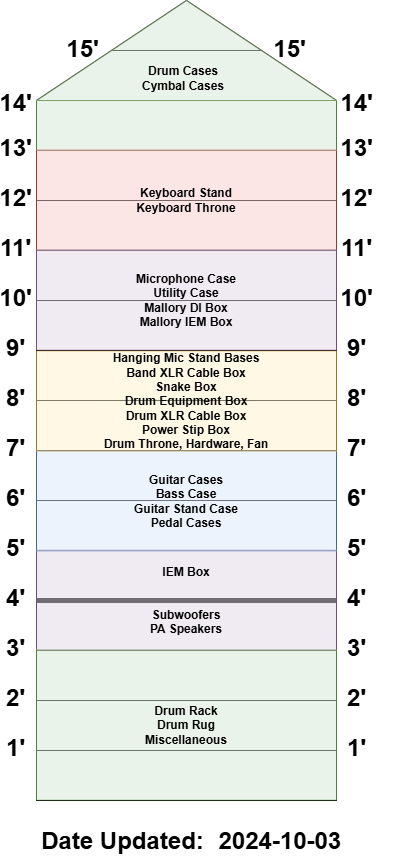

The diagram above was exported from draw.io. Its source (the exported page's mxGraphModel, read from the mxfile embedded in the PNG):
<mxGraphModel dx="2019" dy="1109" grid="1" gridSize="10" guides="1" tooltips="1" connect="1" arrows="1" fold="1" page="1" pageScale="1" pageWidth="850" pageHeight="1100" math="0" shadow="0">
  <root>
    <mxCell id="0" />
    <mxCell id="1" parent="0" />
    <mxCell id="nhZHOeeMNoCa2xDWZXQW-58" value="" style="group" vertex="1" connectable="0" parent="1">
      <mxGeometry x="226" y="150" width="398" height="801.5" as="geometry" />
    </mxCell>
    <mxCell id="nhZHOeeMNoCa2xDWZXQW-53" value="" style="group" connectable="0" vertex="1" parent="nhZHOeeMNoCa2xDWZXQW-58">
      <mxGeometry x="8" width="390" height="800" as="geometry" />
    </mxCell>
    <mxCell id="nhZHOeeMNoCa2xDWZXQW-17" value="&lt;font style=&quot;font-size: 24px;&quot;&gt;1'&lt;/font&gt;" style="text;strokeColor=none;align=center;fillColor=none;html=1;verticalAlign=middle;whiteSpace=wrap;rounded=0;fontStyle=1" vertex="1" parent="nhZHOeeMNoCa2xDWZXQW-58">
      <mxGeometry y="740" width="15" height="15" as="geometry" />
    </mxCell>
    <mxCell id="nhZHOeeMNoCa2xDWZXQW-18" value="&lt;font style=&quot;font-size: 24px;&quot;&gt;1'&lt;/font&gt;" style="text;strokeColor=none;align=center;fillColor=none;html=1;verticalAlign=middle;whiteSpace=wrap;rounded=0;fontStyle=1" vertex="1" parent="nhZHOeeMNoCa2xDWZXQW-58">
      <mxGeometry x="341" y="740" width="15" height="15" as="geometry" />
    </mxCell>
    <mxCell id="nhZHOeeMNoCa2xDWZXQW-19" value="&lt;font style=&quot;font-size: 24px;&quot;&gt;2'&lt;/font&gt;" style="text;strokeColor=none;align=center;fillColor=none;html=1;verticalAlign=middle;whiteSpace=wrap;rounded=0;fontStyle=1" vertex="1" parent="nhZHOeeMNoCa2xDWZXQW-58">
      <mxGeometry y="690" width="15" height="15" as="geometry" />
    </mxCell>
    <mxCell id="nhZHOeeMNoCa2xDWZXQW-20" value="&lt;font style=&quot;font-size: 24px;&quot;&gt;2'&lt;/font&gt;" style="text;strokeColor=none;align=center;fillColor=none;html=1;verticalAlign=middle;whiteSpace=wrap;rounded=0;fontStyle=1" vertex="1" parent="nhZHOeeMNoCa2xDWZXQW-58">
      <mxGeometry x="341" y="690" width="15" height="15" as="geometry" />
    </mxCell>
    <mxCell id="nhZHOeeMNoCa2xDWZXQW-21" value="&lt;font style=&quot;font-size: 24px;&quot;&gt;3'&lt;/font&gt;" style="text;strokeColor=none;align=center;fillColor=none;html=1;verticalAlign=middle;whiteSpace=wrap;rounded=0;fontStyle=1" vertex="1" parent="nhZHOeeMNoCa2xDWZXQW-58">
      <mxGeometry y="640" width="15" height="15" as="geometry" />
    </mxCell>
    <mxCell id="nhZHOeeMNoCa2xDWZXQW-22" value="&lt;font style=&quot;font-size: 24px;&quot;&gt;3'&lt;/font&gt;" style="text;strokeColor=none;align=center;fillColor=none;html=1;verticalAlign=middle;whiteSpace=wrap;rounded=0;fontStyle=1" vertex="1" parent="nhZHOeeMNoCa2xDWZXQW-58">
      <mxGeometry x="341" y="640" width="15" height="15" as="geometry" />
    </mxCell>
    <mxCell id="nhZHOeeMNoCa2xDWZXQW-23" value="&lt;font style=&quot;font-size: 24px;&quot;&gt;4'&lt;/font&gt;" style="text;strokeColor=none;align=center;fillColor=none;html=1;verticalAlign=middle;whiteSpace=wrap;rounded=0;fontStyle=1" vertex="1" parent="nhZHOeeMNoCa2xDWZXQW-58">
      <mxGeometry y="590" width="15" height="15" as="geometry" />
    </mxCell>
    <mxCell id="nhZHOeeMNoCa2xDWZXQW-24" value="&lt;font style=&quot;font-size: 24px;&quot;&gt;4'&lt;/font&gt;" style="text;strokeColor=none;align=center;fillColor=none;html=1;verticalAlign=middle;whiteSpace=wrap;rounded=0;fontStyle=1" vertex="1" parent="nhZHOeeMNoCa2xDWZXQW-58">
      <mxGeometry x="341" y="590" width="15" height="15" as="geometry" />
    </mxCell>
    <mxCell id="nhZHOeeMNoCa2xDWZXQW-25" value="&lt;font style=&quot;font-size: 24px;&quot;&gt;5'&lt;/font&gt;" style="text;strokeColor=none;align=center;fillColor=none;html=1;verticalAlign=middle;whiteSpace=wrap;rounded=0;fontStyle=1" vertex="1" parent="nhZHOeeMNoCa2xDWZXQW-58">
      <mxGeometry y="540" width="15" height="15" as="geometry" />
    </mxCell>
    <mxCell id="nhZHOeeMNoCa2xDWZXQW-26" value="&lt;font style=&quot;font-size: 24px;&quot;&gt;5'&lt;/font&gt;" style="text;strokeColor=none;align=center;fillColor=none;html=1;verticalAlign=middle;whiteSpace=wrap;rounded=0;fontStyle=1" vertex="1" parent="nhZHOeeMNoCa2xDWZXQW-58">
      <mxGeometry x="341" y="540" width="15" height="15" as="geometry" />
    </mxCell>
    <mxCell id="nhZHOeeMNoCa2xDWZXQW-27" value="&lt;font style=&quot;font-size: 24px;&quot;&gt;6'&lt;/font&gt;" style="text;strokeColor=none;align=center;fillColor=none;html=1;verticalAlign=middle;whiteSpace=wrap;rounded=0;fontStyle=1" vertex="1" parent="nhZHOeeMNoCa2xDWZXQW-58">
      <mxGeometry y="490" width="15" height="15" as="geometry" />
    </mxCell>
    <mxCell id="nhZHOeeMNoCa2xDWZXQW-28" value="&lt;font style=&quot;font-size: 24px;&quot;&gt;6'&lt;/font&gt;" style="text;strokeColor=none;align=center;fillColor=none;html=1;verticalAlign=middle;whiteSpace=wrap;rounded=0;fontStyle=1" vertex="1" parent="nhZHOeeMNoCa2xDWZXQW-58">
      <mxGeometry x="341" y="490" width="15" height="15" as="geometry" />
    </mxCell>
    <mxCell id="nhZHOeeMNoCa2xDWZXQW-34" value="&lt;font style=&quot;font-size: 24px;&quot;&gt;7'&lt;/font&gt;" style="text;strokeColor=none;align=center;fillColor=none;html=1;verticalAlign=middle;whiteSpace=wrap;rounded=0;fontStyle=1" vertex="1" parent="nhZHOeeMNoCa2xDWZXQW-58">
      <mxGeometry y="440" width="15" height="15" as="geometry" />
    </mxCell>
    <mxCell id="nhZHOeeMNoCa2xDWZXQW-35" value="&lt;font style=&quot;font-size: 24px;&quot;&gt;7'&lt;/font&gt;" style="text;strokeColor=none;align=center;fillColor=none;html=1;verticalAlign=middle;whiteSpace=wrap;rounded=0;fontStyle=1" vertex="1" parent="nhZHOeeMNoCa2xDWZXQW-58">
      <mxGeometry x="341" y="440" width="15" height="15" as="geometry" />
    </mxCell>
    <mxCell id="nhZHOeeMNoCa2xDWZXQW-36" value="&lt;font style=&quot;font-size: 24px;&quot;&gt;8'&lt;/font&gt;" style="text;strokeColor=none;align=center;fillColor=none;html=1;verticalAlign=middle;whiteSpace=wrap;rounded=0;fontStyle=1" vertex="1" parent="nhZHOeeMNoCa2xDWZXQW-58">
      <mxGeometry y="390" width="15" height="15" as="geometry" />
    </mxCell>
    <mxCell id="nhZHOeeMNoCa2xDWZXQW-37" value="&lt;font style=&quot;font-size: 24px;&quot;&gt;8'&lt;/font&gt;" style="text;strokeColor=none;align=center;fillColor=none;html=1;verticalAlign=middle;whiteSpace=wrap;rounded=0;fontStyle=1" vertex="1" parent="nhZHOeeMNoCa2xDWZXQW-58">
      <mxGeometry x="341" y="390" width="15" height="15" as="geometry" />
    </mxCell>
    <mxCell id="nhZHOeeMNoCa2xDWZXQW-38" value="&lt;font style=&quot;font-size: 24px;&quot;&gt;9'&lt;/font&gt;" style="text;strokeColor=none;align=center;fillColor=none;html=1;verticalAlign=middle;whiteSpace=wrap;rounded=0;fontStyle=1" vertex="1" parent="nhZHOeeMNoCa2xDWZXQW-58">
      <mxGeometry y="340" width="15" height="15" as="geometry" />
    </mxCell>
    <mxCell id="nhZHOeeMNoCa2xDWZXQW-39" value="&lt;font style=&quot;font-size: 24px;&quot;&gt;9'&lt;/font&gt;" style="text;strokeColor=none;align=center;fillColor=none;html=1;verticalAlign=middle;whiteSpace=wrap;rounded=0;fontStyle=1" vertex="1" parent="nhZHOeeMNoCa2xDWZXQW-58">
      <mxGeometry x="341" y="340" width="15" height="15" as="geometry" />
    </mxCell>
    <mxCell id="nhZHOeeMNoCa2xDWZXQW-40" value="&lt;font style=&quot;font-size: 24px;&quot;&gt;10'&lt;/font&gt;" style="text;strokeColor=none;align=center;fillColor=none;html=1;verticalAlign=middle;whiteSpace=wrap;rounded=0;fontStyle=1" vertex="1" parent="nhZHOeeMNoCa2xDWZXQW-58">
      <mxGeometry y="290" width="15" height="15" as="geometry" />
    </mxCell>
    <mxCell id="nhZHOeeMNoCa2xDWZXQW-41" value="&lt;font style=&quot;font-size: 24px;&quot;&gt;10'&lt;/font&gt;" style="text;strokeColor=none;align=center;fillColor=none;html=1;verticalAlign=middle;whiteSpace=wrap;rounded=0;fontStyle=1" vertex="1" parent="nhZHOeeMNoCa2xDWZXQW-58">
      <mxGeometry x="341" y="290" width="15" height="15" as="geometry" />
    </mxCell>
    <mxCell id="nhZHOeeMNoCa2xDWZXQW-42" value="&lt;font style=&quot;font-size: 24px;&quot;&gt;11'&lt;/font&gt;" style="text;strokeColor=none;align=center;fillColor=none;html=1;verticalAlign=middle;whiteSpace=wrap;rounded=0;fontStyle=1" vertex="1" parent="nhZHOeeMNoCa2xDWZXQW-58">
      <mxGeometry y="240" width="15" height="15" as="geometry" />
    </mxCell>
    <mxCell id="nhZHOeeMNoCa2xDWZXQW-43" value="&lt;font style=&quot;font-size: 24px;&quot;&gt;11'&lt;/font&gt;" style="text;strokeColor=none;align=center;fillColor=none;html=1;verticalAlign=middle;whiteSpace=wrap;rounded=0;fontStyle=1" vertex="1" parent="nhZHOeeMNoCa2xDWZXQW-58">
      <mxGeometry x="341" y="240" width="15" height="15" as="geometry" />
    </mxCell>
    <mxCell id="nhZHOeeMNoCa2xDWZXQW-44" value="&lt;font style=&quot;font-size: 24px;&quot;&gt;12'&lt;/font&gt;" style="text;strokeColor=none;align=center;fillColor=none;html=1;verticalAlign=middle;whiteSpace=wrap;rounded=0;fontStyle=1" vertex="1" parent="nhZHOeeMNoCa2xDWZXQW-58">
      <mxGeometry y="190" width="15" height="15" as="geometry" />
    </mxCell>
    <mxCell id="nhZHOeeMNoCa2xDWZXQW-45" value="&lt;font style=&quot;font-size: 24px;&quot;&gt;12'&lt;/font&gt;" style="text;strokeColor=none;align=center;fillColor=none;html=1;verticalAlign=middle;whiteSpace=wrap;rounded=0;fontStyle=1" vertex="1" parent="nhZHOeeMNoCa2xDWZXQW-58">
      <mxGeometry x="341" y="190" width="15" height="15" as="geometry" />
    </mxCell>
    <mxCell id="nhZHOeeMNoCa2xDWZXQW-46" value="&lt;font style=&quot;font-size: 24px;&quot;&gt;13'&lt;/font&gt;" style="text;strokeColor=none;align=center;fillColor=none;html=1;verticalAlign=middle;whiteSpace=wrap;rounded=0;fontStyle=1" vertex="1" parent="nhZHOeeMNoCa2xDWZXQW-58">
      <mxGeometry y="140" width="15" height="15" as="geometry" />
    </mxCell>
    <mxCell id="nhZHOeeMNoCa2xDWZXQW-47" value="&lt;font style=&quot;font-size: 24px;&quot;&gt;13'&lt;/font&gt;" style="text;strokeColor=none;align=center;fillColor=none;html=1;verticalAlign=middle;whiteSpace=wrap;rounded=0;fontStyle=1" vertex="1" parent="nhZHOeeMNoCa2xDWZXQW-58">
      <mxGeometry x="341" y="140" width="15" height="15" as="geometry" />
    </mxCell>
    <mxCell id="nhZHOeeMNoCa2xDWZXQW-48" value="&lt;font style=&quot;font-size: 24px;&quot;&gt;14'&lt;/font&gt;" style="text;strokeColor=none;align=center;fillColor=none;html=1;verticalAlign=middle;whiteSpace=wrap;rounded=0;fontStyle=1" vertex="1" parent="nhZHOeeMNoCa2xDWZXQW-58">
      <mxGeometry y="95" width="15" height="15" as="geometry" />
    </mxCell>
    <mxCell id="nhZHOeeMNoCa2xDWZXQW-49" value="&lt;font style=&quot;font-size: 24px;&quot;&gt;14'&lt;/font&gt;" style="text;strokeColor=none;align=center;fillColor=none;html=1;verticalAlign=middle;whiteSpace=wrap;rounded=0;fontStyle=1" vertex="1" parent="nhZHOeeMNoCa2xDWZXQW-58">
      <mxGeometry x="341" y="95" width="15" height="15" as="geometry" />
    </mxCell>
    <mxCell id="nhZHOeeMNoCa2xDWZXQW-1" value="" style="rounded=0;whiteSpace=wrap;html=1;" vertex="1" parent="nhZHOeeMNoCa2xDWZXQW-58">
      <mxGeometry x="28" y="100" width="300" height="700" as="geometry" />
    </mxCell>
    <mxCell id="nhZHOeeMNoCa2xDWZXQW-7" value="" style="endArrow=none;html=1;rounded=0;exitX=0;exitY=0.1;exitDx=0;exitDy=0;exitPerimeter=0;entryX=1;entryY=0.102;entryDx=0;entryDy=0;entryPerimeter=0;" edge="1" parent="nhZHOeeMNoCa2xDWZXQW-58">
      <mxGeometry width="50" height="50" relative="1" as="geometry">
        <mxPoint x="28" y="150" as="sourcePoint" />
        <mxPoint x="328" y="150" as="targetPoint" />
      </mxGeometry>
    </mxCell>
    <mxCell id="nhZHOeeMNoCa2xDWZXQW-8" value="" style="endArrow=none;html=1;rounded=0;entryX=1;entryY=0.202;entryDx=0;entryDy=0;entryPerimeter=0;" edge="1" parent="nhZHOeeMNoCa2xDWZXQW-58">
      <mxGeometry width="50" height="50" relative="1" as="geometry">
        <mxPoint x="28" y="200" as="sourcePoint" />
        <mxPoint x="328" y="200" as="targetPoint" />
      </mxGeometry>
    </mxCell>
    <mxCell id="nhZHOeeMNoCa2xDWZXQW-9" value="" style="endArrow=none;html=1;rounded=0;exitX=0;exitY=0.295;exitDx=0;exitDy=0;exitPerimeter=0;entryX=1;entryY=0.296;entryDx=0;entryDy=0;entryPerimeter=0;" edge="1" parent="nhZHOeeMNoCa2xDWZXQW-58">
      <mxGeometry width="50" height="50" relative="1" as="geometry">
        <mxPoint x="28" y="250" as="sourcePoint" />
        <mxPoint x="328" y="250" as="targetPoint" />
      </mxGeometry>
    </mxCell>
    <mxCell id="nhZHOeeMNoCa2xDWZXQW-10" value="" style="endArrow=none;html=1;rounded=0;entryX=1;entryY=0.396;entryDx=0;entryDy=0;entryPerimeter=0;" edge="1" parent="nhZHOeeMNoCa2xDWZXQW-58">
      <mxGeometry width="50" height="50" relative="1" as="geometry">
        <mxPoint x="28" y="300" as="sourcePoint" />
        <mxPoint x="328" y="300" as="targetPoint" />
      </mxGeometry>
    </mxCell>
    <mxCell id="nhZHOeeMNoCa2xDWZXQW-11" value="" style="endArrow=none;html=1;rounded=0;exitX=0;exitY=0.5;exitDx=0;exitDy=0;entryX=1;entryY=0.5;entryDx=0;entryDy=0;" edge="1" parent="nhZHOeeMNoCa2xDWZXQW-58">
      <mxGeometry width="50" height="50" relative="1" as="geometry">
        <mxPoint x="28" y="350" as="sourcePoint" />
        <mxPoint x="328" y="350" as="targetPoint" />
      </mxGeometry>
    </mxCell>
    <mxCell id="nhZHOeeMNoCa2xDWZXQW-13" value="" style="endArrow=none;html=1;rounded=0;entryX=1;entryY=0.696;entryDx=0;entryDy=0;entryPerimeter=0;" edge="1" parent="nhZHOeeMNoCa2xDWZXQW-58">
      <mxGeometry width="50" height="50" relative="1" as="geometry">
        <mxPoint x="28" y="450" as="sourcePoint" />
        <mxPoint x="328" y="450" as="targetPoint" />
      </mxGeometry>
    </mxCell>
    <mxCell id="nhZHOeeMNoCa2xDWZXQW-14" value="" style="endArrow=none;html=1;rounded=0;entryX=1;entryY=0.796;entryDx=0;entryDy=0;entryPerimeter=0;exitX=0;exitY=0.797;exitDx=0;exitDy=0;exitPerimeter=0;" edge="1" parent="nhZHOeeMNoCa2xDWZXQW-58">
      <mxGeometry width="50" height="50" relative="1" as="geometry">
        <mxPoint x="28" y="500" as="sourcePoint" />
        <mxPoint x="328" y="500" as="targetPoint" />
      </mxGeometry>
    </mxCell>
    <mxCell id="nhZHOeeMNoCa2xDWZXQW-15" value="" style="endArrow=none;html=1;rounded=0;exitX=0;exitY=0.895;exitDx=0;exitDy=0;exitPerimeter=0;" edge="1" parent="nhZHOeeMNoCa2xDWZXQW-58">
      <mxGeometry width="50" height="50" relative="1" as="geometry">
        <mxPoint x="28" y="550" as="sourcePoint" />
        <mxPoint x="328" y="550" as="targetPoint" />
      </mxGeometry>
    </mxCell>
    <mxCell id="nhZHOeeMNoCa2xDWZXQW-29" value="" style="endArrow=none;html=1;rounded=0;exitX=0;exitY=0.5;exitDx=0;exitDy=0;entryX=1;entryY=0.5;entryDx=0;entryDy=0;" edge="1" parent="nhZHOeeMNoCa2xDWZXQW-58">
      <mxGeometry width="50" height="50" relative="1" as="geometry">
        <mxPoint x="28" y="400" as="sourcePoint" />
        <mxPoint x="328" y="400" as="targetPoint" />
      </mxGeometry>
    </mxCell>
    <mxCell id="nhZHOeeMNoCa2xDWZXQW-30" value="" style="endArrow=none;html=1;rounded=0;exitX=0;exitY=0.895;exitDx=0;exitDy=0;exitPerimeter=0;strokeWidth=5;" edge="1" parent="nhZHOeeMNoCa2xDWZXQW-58">
      <mxGeometry width="50" height="50" relative="1" as="geometry">
        <mxPoint x="28" y="600" as="sourcePoint" />
        <mxPoint x="328" y="600" as="targetPoint" />
      </mxGeometry>
    </mxCell>
    <mxCell id="nhZHOeeMNoCa2xDWZXQW-31" value="" style="endArrow=none;html=1;rounded=0;exitX=0;exitY=0.895;exitDx=0;exitDy=0;exitPerimeter=0;" edge="1" parent="nhZHOeeMNoCa2xDWZXQW-58">
      <mxGeometry width="50" height="50" relative="1" as="geometry">
        <mxPoint x="28" y="650" as="sourcePoint" />
        <mxPoint x="328" y="650" as="targetPoint" />
      </mxGeometry>
    </mxCell>
    <mxCell id="nhZHOeeMNoCa2xDWZXQW-32" value="" style="endArrow=none;html=1;rounded=0;exitX=0;exitY=0.895;exitDx=0;exitDy=0;exitPerimeter=0;" edge="1" parent="nhZHOeeMNoCa2xDWZXQW-58">
      <mxGeometry width="50" height="50" relative="1" as="geometry">
        <mxPoint x="28" y="700" as="sourcePoint" />
        <mxPoint x="328" y="700" as="targetPoint" />
      </mxGeometry>
    </mxCell>
    <mxCell id="nhZHOeeMNoCa2xDWZXQW-33" value="" style="endArrow=none;html=1;rounded=0;exitX=0;exitY=0.895;exitDx=0;exitDy=0;exitPerimeter=0;" edge="1" parent="nhZHOeeMNoCa2xDWZXQW-58">
      <mxGeometry width="50" height="50" relative="1" as="geometry">
        <mxPoint x="28" y="750" as="sourcePoint" />
        <mxPoint x="328" y="750" as="targetPoint" />
      </mxGeometry>
    </mxCell>
    <mxCell id="nhZHOeeMNoCa2xDWZXQW-51" value="&lt;font style=&quot;font-size: 24px;&quot;&gt;15'&lt;/font&gt;" style="text;strokeColor=none;align=center;fillColor=none;html=1;verticalAlign=middle;whiteSpace=wrap;rounded=0;fontStyle=1" vertex="1" parent="nhZHOeeMNoCa2xDWZXQW-58">
      <mxGeometry x="68.28571428571428" y="41" width="12.857142857142856" height="15" as="geometry" />
    </mxCell>
    <mxCell id="nhZHOeeMNoCa2xDWZXQW-52" value="&lt;font style=&quot;font-size: 24px;&quot;&gt;15'&lt;/font&gt;" style="text;strokeColor=none;align=center;fillColor=none;html=1;verticalAlign=middle;whiteSpace=wrap;rounded=0;fontStyle=1" vertex="1" parent="nhZHOeeMNoCa2xDWZXQW-58">
      <mxGeometry x="274.85714285714283" y="41" width="12.857142857142856" height="15" as="geometry" />
    </mxCell>
    <mxCell id="nhZHOeeMNoCa2xDWZXQW-54" value="" style="triangle;whiteSpace=wrap;html=1;rotation=-90;" vertex="1" parent="nhZHOeeMNoCa2xDWZXQW-58">
      <mxGeometry x="128" y="-100" width="100" height="300" as="geometry" />
    </mxCell>
    <mxCell id="nhZHOeeMNoCa2xDWZXQW-55" value="" style="endArrow=none;html=1;rounded=0;exitX=0.5;exitY=0;exitDx=0;exitDy=0;entryX=0.5;entryY=1;entryDx=0;entryDy=0;" edge="1" parent="nhZHOeeMNoCa2xDWZXQW-58" source="nhZHOeeMNoCa2xDWZXQW-54" target="nhZHOeeMNoCa2xDWZXQW-54">
      <mxGeometry width="50" height="50" relative="1" as="geometry">
        <mxPoint x="178" y="90" as="sourcePoint" />
        <mxPoint x="228" y="40" as="targetPoint" />
      </mxGeometry>
    </mxCell>
    <mxCell id="nhZHOeeMNoCa2xDWZXQW-59" value="&lt;b&gt;IEM Box&lt;/b&gt;&lt;div&gt;&lt;b&gt;&lt;br&gt;&lt;/b&gt;&lt;/div&gt;&lt;div&gt;&lt;b&gt;&lt;br&gt;&lt;/b&gt;&lt;div&gt;&lt;div&gt;&lt;b&gt;Subwoofers&lt;/b&gt;&lt;/div&gt;&lt;/div&gt;&lt;div&gt;&lt;b&gt;PA Speakers&lt;/b&gt;&lt;/div&gt;&lt;/div&gt;" style="rounded=0;whiteSpace=wrap;html=1;opacity=50;fillColor=#e1d5e7;strokeColor=#9673a6;" vertex="1" parent="nhZHOeeMNoCa2xDWZXQW-58">
      <mxGeometry x="28" y="549.5" width="300" height="100" as="geometry" />
    </mxCell>
    <mxCell id="nhZHOeeMNoCa2xDWZXQW-63" value="&lt;b&gt;Drum Rack&lt;/b&gt;&lt;div&gt;&lt;b&gt;Drum Rug&lt;/b&gt;&lt;/div&gt;&lt;div&gt;&lt;b&gt;Miscellaneous&lt;/b&gt;&lt;/div&gt;" style="whiteSpace=wrap;html=1;fillColor=#d5e8d4;strokeColor=#82b366;opacity=50;" vertex="1" parent="nhZHOeeMNoCa2xDWZXQW-58">
      <mxGeometry x="28" y="649.5" width="300" height="150" as="geometry" />
    </mxCell>
    <mxCell id="nhZHOeeMNoCa2xDWZXQW-57" value="" style="triangle;whiteSpace=wrap;html=1;rotation=-90;opacity=50;fillColor=#d5e8d4;strokeColor=#82b366;" vertex="1" parent="nhZHOeeMNoCa2xDWZXQW-58">
      <mxGeometry x="128" y="-100" width="100" height="300" as="geometry" />
    </mxCell>
    <mxCell id="nhZHOeeMNoCa2xDWZXQW-61" value="&lt;b&gt;Drum Cases&lt;/b&gt;&lt;div&gt;&lt;b&gt;Cymbal Cases&lt;/b&gt;&lt;/div&gt;" style="text;strokeColor=none;align=center;fillColor=none;html=1;verticalAlign=middle;whiteSpace=wrap;rounded=0;" vertex="1" parent="nhZHOeeMNoCa2xDWZXQW-58">
      <mxGeometry x="100" y="63" width="150" height="30" as="geometry" />
    </mxCell>
    <mxCell id="nhZHOeeMNoCa2xDWZXQW-64" value="" style="whiteSpace=wrap;html=1;fillColor=#d5e8d4;strokeColor=#82b366;opacity=50;" vertex="1" parent="nhZHOeeMNoCa2xDWZXQW-58">
      <mxGeometry x="28" y="100" width="300" height="50" as="geometry" />
    </mxCell>
    <mxCell id="nhZHOeeMNoCa2xDWZXQW-65" value="&lt;b&gt;Keyboard Stand&lt;/b&gt;&lt;div&gt;&lt;b&gt;Keyboard Throne&lt;/b&gt;&lt;/div&gt;" style="whiteSpace=wrap;html=1;fillColor=#f8cecc;strokeColor=#b85450;opacity=50;" vertex="1" parent="nhZHOeeMNoCa2xDWZXQW-58">
      <mxGeometry x="28" y="149.5" width="300" height="100" as="geometry" />
    </mxCell>
    <mxCell id="nhZHOeeMNoCa2xDWZXQW-66" value="&lt;b&gt;Microphone Case&lt;/b&gt;&lt;div&gt;&lt;b&gt;Utility Case&lt;/b&gt;&lt;/div&gt;&lt;div&gt;&lt;b&gt;Mallory DI Box&lt;/b&gt;&lt;/div&gt;&lt;div&gt;&lt;b&gt;Mallory IEM Box&lt;/b&gt;&lt;/div&gt;" style="whiteSpace=wrap;html=1;fillColor=#e1d5e7;strokeColor=#9673a6;opacity=50;" vertex="1" parent="nhZHOeeMNoCa2xDWZXQW-58">
      <mxGeometry x="28" y="249.5" width="300" height="100" as="geometry" />
    </mxCell>
    <mxCell id="nhZHOeeMNoCa2xDWZXQW-67" value="&lt;b&gt;Guitar Cases&lt;/b&gt;&lt;div&gt;&lt;b&gt;Bass Case&lt;/b&gt;&lt;/div&gt;&lt;div&gt;&lt;b&gt;Guitar Stand Case&lt;/b&gt;&lt;/div&gt;&lt;div&gt;&lt;b&gt;Pedal Cases&lt;/b&gt;&lt;/div&gt;" style="whiteSpace=wrap;html=1;fillColor=#dae8fc;strokeColor=#6c8ebf;opacity=50;" vertex="1" parent="nhZHOeeMNoCa2xDWZXQW-58">
      <mxGeometry x="28" y="450.5" width="300" height="100" as="geometry" />
    </mxCell>
    <mxCell id="nhZHOeeMNoCa2xDWZXQW-68" value="&lt;b&gt;Hanging Mic Stand Bases&lt;/b&gt;&lt;div&gt;&lt;b&gt;Band XLR Cable Box&lt;/b&gt;&lt;/div&gt;&lt;div&gt;&lt;b&gt;Snake Box&lt;/b&gt;&lt;/div&gt;&lt;div&gt;&lt;b&gt;Drum Equipment Box&lt;/b&gt;&lt;/div&gt;&lt;div&gt;&lt;b&gt;Drum XLR Cable Box&lt;/b&gt;&lt;/div&gt;&lt;div&gt;&lt;b&gt;Power Stip Box&lt;/b&gt;&lt;/div&gt;&lt;div&gt;&lt;b&gt;Drum Throne, Hardware, Fan&lt;/b&gt;&lt;/div&gt;" style="whiteSpace=wrap;html=1;fillColor=#fff2cc;strokeColor=#d6b656;opacity=50;" vertex="1" parent="nhZHOeeMNoCa2xDWZXQW-58">
      <mxGeometry x="28" y="350.75" width="300" height="100" as="geometry" />
    </mxCell>
    <object label="&lt;span style=&quot;font-size: 24px;&quot;&gt;&lt;b&gt;&amp;nbsp;%date{yyyy-mm-dd}%&lt;/b&gt;&lt;/span&gt;" placeholders="1" id="nhZHOeeMNoCa2xDWZXQW-69">
      <mxCell style="edgeLabel;html=1;align=center;verticalAlign=middle;resizable=0;points=[];labelBorderColor=none;labelBackgroundColor=none;" vertex="1" connectable="0" parent="1">
        <mxGeometry x="493.34665339866694" y="990.0042316197382" as="geometry" />
      </mxCell>
    </object>
    <object label="&lt;span style=&quot;font-size: 24px;&quot;&gt;&lt;b&gt;Date Updated:&lt;/b&gt;&lt;/span&gt;" placeholders="1" id="nhZHOeeMNoCa2xDWZXQW-70">
      <mxCell style="edgeLabel;html=1;align=center;verticalAlign=middle;resizable=0;points=[];labelBorderColor=none;labelBackgroundColor=none;" vertex="1" connectable="0" parent="1">
        <mxGeometry x="339.9966533986669" y="990.0042316197382" as="geometry" />
      </mxCell>
    </object>
  </root>
</mxGraphModel>